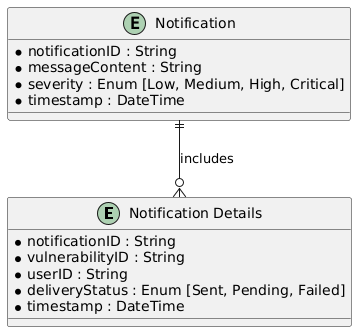

The diagram above was rendered by PlantUML. Its source (embedded in the PNG):
@startuml
entity "Notification Details" {
    * notificationID : String
    * vulnerabilityID : String
    * userID : String
    * deliveryStatus : Enum [Sent, Pending, Failed]
    * timestamp : DateTime
}

entity "Notification" {
    * notificationID : String
    * messageContent : String
    * severity : Enum [Low, Medium, High, Critical]
    * timestamp : DateTime
}

Notification ||--o{ "Notification Details" : includes
@enduml